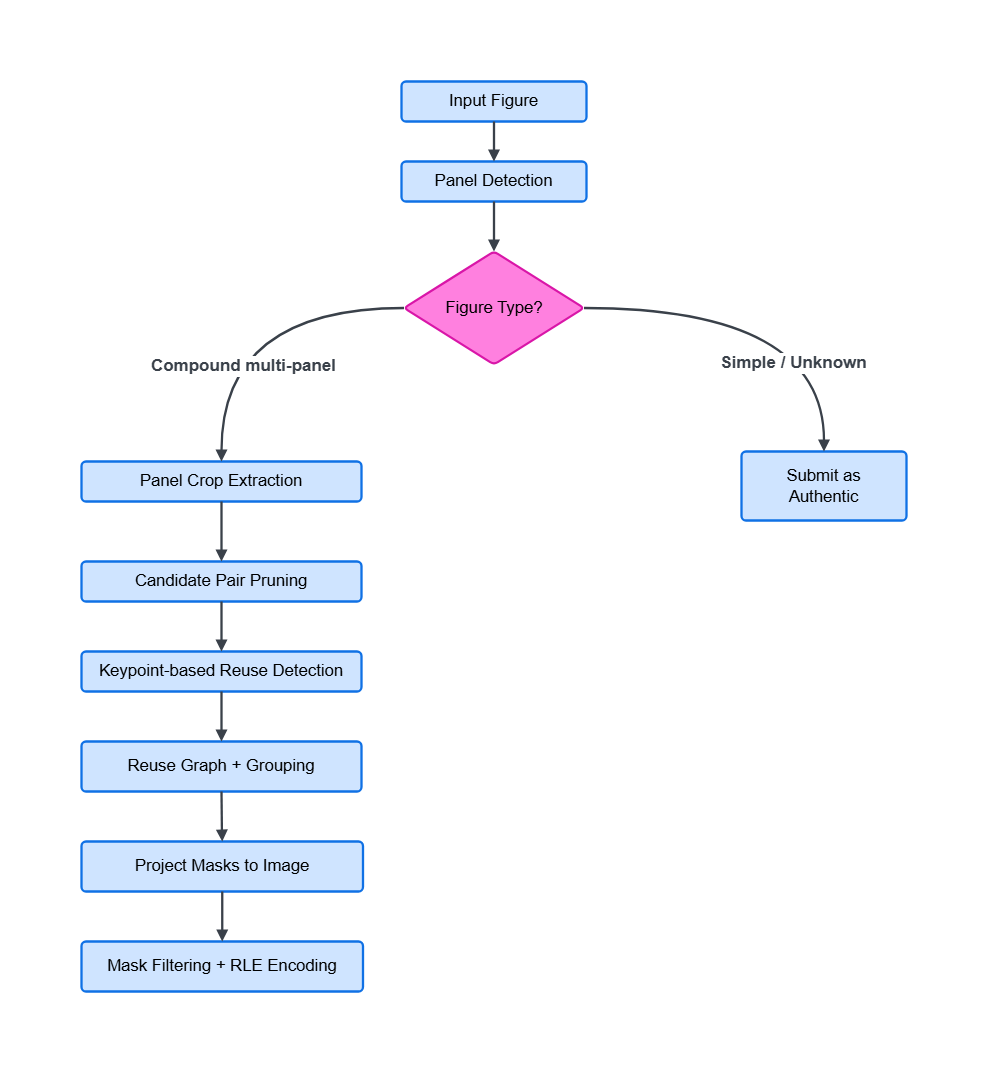

The diagram above was exported from draw.io. Its source (the exported page's mxGraphModel, read from the mxfile embedded in the PNG):
<mxGraphModel dx="2534" dy="938" grid="1" gridSize="10" guides="1" tooltips="1" connect="1" arrows="1" fold="1" page="1" pageScale="1" pageWidth="850" pageHeight="1100" math="0" shadow="0">
  <root>
    <mxCell id="0" />
    <mxCell id="1" parent="0" />
    <mxCell id="9aeTmr9Zr5nCWlUCQyvH-23" parent="1" style="html=1;overflow=block;blockSpacing=1;whiteSpace=wrap;fontSize=16.7;spacing=9;strokeColor=#1071e5;strokeOpacity=100;fillOpacity=100;rounded=1;absoluteArcSize=1;arcSize=9;fillColor=#cfe4ff;strokeWidth=2.3;lucidId=suQUit.OmzfD;" value="Input Figure" vertex="1">
      <mxGeometry height="40" width="185" x="-520" y="20" as="geometry" />
    </mxCell>
    <mxCell id="9aeTmr9Zr5nCWlUCQyvH-24" parent="1" style="html=1;overflow=block;blockSpacing=1;whiteSpace=wrap;fontSize=16.7;spacing=9;strokeColor=#1071e5;strokeOpacity=100;fillOpacity=100;rounded=1;absoluteArcSize=1;arcSize=9;fillColor=#cfe4ff;strokeWidth=2.3;lucidId=suQU5iI2ICaC;" value="Panel Detection" vertex="1">
      <mxGeometry height="40" width="185" x="-520" y="100" as="geometry" />
    </mxCell>
    <mxCell id="9aeTmr9Zr5nCWlUCQyvH-25" parent="1" style="html=1;overflow=block;blockSpacing=1;whiteSpace=wrap;rhombus;fontSize=16.7;spacing=3.8;strokeColor=#d916a8;strokeOpacity=100;fillOpacity=100;rounded=1;absoluteArcSize=1;arcSize=9;fillColor=#ff80df;strokeWidth=2.3;lucidId=suQUDek~kSJz;" value="Figure Type?" vertex="1">
      <mxGeometry height="113" width="180" x="-517.5" y="190" as="geometry" />
    </mxCell>
    <mxCell id="9aeTmr9Zr5nCWlUCQyvH-26" parent="1" style="html=1;overflow=block;blockSpacing=1;whiteSpace=wrap;fontSize=16.7;spacing=9;strokeColor=#1071e5;strokeOpacity=100;fillOpacity=100;rounded=1;absoluteArcSize=1;arcSize=9;fillColor=#cfe4ff;strokeWidth=2.3;lucidId=suQUjYwlCkQi;" value="Panel Crop Extraction" vertex="1">
      <mxGeometry height="40" width="280" x="-840" y="400" as="geometry" />
    </mxCell>
    <mxCell id="9aeTmr9Zr5nCWlUCQyvH-27" parent="1" style="html=1;overflow=block;blockSpacing=1;whiteSpace=wrap;fontSize=16.7;spacing=9;strokeColor=#1071e5;strokeOpacity=100;fillOpacity=100;rounded=1;absoluteArcSize=1;arcSize=9;fillColor=#cfe4ff;strokeWidth=2.3;lucidId=suQUZz_hS2JW;" value="Submit as Authentic" vertex="1">
      <mxGeometry height="69" width="165" x="-180" y="390" as="geometry" />
    </mxCell>
    <mxCell id="9aeTmr9Zr5nCWlUCQyvH-28" parent="1" style="html=1;overflow=block;blockSpacing=1;whiteSpace=wrap;fontSize=16.7;spacing=9;strokeColor=#1071e5;strokeOpacity=100;fillOpacity=100;rounded=1;absoluteArcSize=1;arcSize=9;fillColor=#cfe4ff;strokeWidth=2.3;lucidId=suQUcs32fd7c;" value="Candidate Pair Pruning" vertex="1">
      <mxGeometry height="40" width="280" x="-840" y="500" as="geometry" />
    </mxCell>
    <mxCell id="9aeTmr9Zr5nCWlUCQyvH-29" parent="1" style="html=1;overflow=block;blockSpacing=1;whiteSpace=wrap;fontSize=16.7;spacing=9;strokeColor=#1071e5;strokeOpacity=100;fillOpacity=100;rounded=1;absoluteArcSize=1;arcSize=9;fillColor=#cfe4ff;strokeWidth=2.3;lucidId=suQU23niKluE;" value="Keypoint-based Reuse Detection" vertex="1">
      <mxGeometry height="40" width="280" x="-840" y="590" as="geometry" />
    </mxCell>
    <mxCell id="9aeTmr9Zr5nCWlUCQyvH-30" parent="1" style="html=1;overflow=block;blockSpacing=1;whiteSpace=wrap;fontSize=16.7;spacing=9;strokeColor=#1071e5;strokeOpacity=100;fillOpacity=100;rounded=1;absoluteArcSize=1;arcSize=9;fillColor=#cfe4ff;strokeWidth=2.3;lucidId=suQUCRkzwlKU;" value="Reuse Graph + Grouping" vertex="1">
      <mxGeometry height="50" width="280" x="-840" y="680" as="geometry" />
    </mxCell>
    <mxCell id="9aeTmr9Zr5nCWlUCQyvH-31" parent="1" style="html=1;overflow=block;blockSpacing=1;whiteSpace=wrap;fontSize=16.7;spacing=9;strokeColor=#1071e5;strokeOpacity=100;fillOpacity=100;rounded=1;absoluteArcSize=1;arcSize=9;fillColor=#cfe4ff;strokeWidth=2.3;lucidId=suQUOhGc1wsv;" value="Project Masks to Image" vertex="1">
      <mxGeometry height="50" width="281.5" x="-840" y="780" as="geometry" />
    </mxCell>
    <mxCell id="9aeTmr9Zr5nCWlUCQyvH-32" parent="1" style="html=1;overflow=block;blockSpacing=1;whiteSpace=wrap;fontSize=16.7;spacing=9;strokeColor=#1071e5;strokeOpacity=100;fillOpacity=100;rounded=1;absoluteArcSize=1;arcSize=9;fillColor=#cfe4ff;strokeWidth=2.3;lucidId=suQUcelta-1B;" value="Mask Filtering + RLE Encoding" vertex="1">
      <mxGeometry height="50" width="281.5" x="-840" y="880" as="geometry" />
    </mxCell>
    <mxCell id="9aeTmr9Zr5nCWlUCQyvH-34" edge="1" parent="1" source="9aeTmr9Zr5nCWlUCQyvH-23" style="html=1;jettySize=18;whiteSpace=wrap;fontSize=13;strokeColor=#3a414a;strokeOpacity=100;strokeWidth=2.3;rounded=1;arcSize=12;edgeStyle=orthogonalEdgeStyle;jumpStyle=arc;startArrow=none;endArrow=block;endFill=1;exitX=0.5;exitY=1;exitPerimeter=0;entryX=0.5;entryY=0;entryPerimeter=0;lucidId=tuQUGdonJbKM;" target="9aeTmr9Zr5nCWlUCQyvH-24" value="">
      <mxGeometry height="100" relative="1" width="100" as="geometry">
        <Array as="points" />
      </mxGeometry>
    </mxCell>
    <mxCell id="9aeTmr9Zr5nCWlUCQyvH-35" edge="1" parent="1" source="9aeTmr9Zr5nCWlUCQyvH-24" style="html=1;jettySize=18;whiteSpace=wrap;fontSize=13;strokeColor=#3a414a;strokeOpacity=100;strokeWidth=2.3;rounded=1;arcSize=12;edgeStyle=orthogonalEdgeStyle;jumpStyle=arc;startArrow=none;endArrow=block;endFill=1;exitX=0.5;exitY=1;exitPerimeter=0;entryX=0.5;entryY=0;entryPerimeter=0;lucidId=tuQUbMLRuE7y;" target="9aeTmr9Zr5nCWlUCQyvH-25" value="">
      <mxGeometry height="100" relative="1" width="100" as="geometry">
        <Array as="points" />
      </mxGeometry>
    </mxCell>
    <mxCell id="9aeTmr9Zr5nCWlUCQyvH-36" edge="1" parent="1" source="9aeTmr9Zr5nCWlUCQyvH-25" style="html=1;jettySize=18;whiteSpace=wrap;fontSize=13;strokeColor=#3a414a;strokeOpacity=100;strokeWidth=2.3;rounded=1;arcSize=12;edgeStyle=orthogonalEdgeStyle;jumpStyle=arc;startArrow=none;endArrow=block;endFill=1;exitX=0;exitY=0.5;exitPerimeter=0;entryX=0.5;entryY=0;entryPerimeter=0;lucidId=tuQU7NLy-zzB;curved=1;" target="9aeTmr9Zr5nCWlUCQyvH-26" value="">
      <mxGeometry height="100" relative="1" width="100" as="geometry" />
    </mxCell>
    <mxCell id="9aeTmr9Zr5nCWlUCQyvH-37" parent="9aeTmr9Zr5nCWlUCQyvH-36" style="text;html=1;resizable=0;labelBackgroundColor=default;align=center;verticalAlign=middle;fontStyle=1;fontColor=#3a414a;fontSize=17;" value="Compound multi-panel" vertex="1">
      <mxGeometry relative="1" as="geometry">
        <mxPoint x="6" y="57" as="offset" />
      </mxGeometry>
    </mxCell>
    <mxCell id="9aeTmr9Zr5nCWlUCQyvH-38" edge="1" parent="1" source="9aeTmr9Zr5nCWlUCQyvH-25" style="html=1;jettySize=18;whiteSpace=wrap;fontSize=13;strokeColor=#3a414a;strokeOpacity=100;strokeWidth=2.3;rounded=1;arcSize=12;edgeStyle=orthogonalEdgeStyle;jumpStyle=arc;startArrow=none;endArrow=block;endFill=1;exitX=1;exitY=0.5;entryX=0.5;entryY=0;lucidId=tuQUs0GthkVz;exitDx=0;exitDy=0;curved=1;entryDx=0;entryDy=0;" target="9aeTmr9Zr5nCWlUCQyvH-27" value="">
      <mxGeometry height="100" relative="1" width="100" as="geometry" />
    </mxCell>
    <mxCell id="9aeTmr9Zr5nCWlUCQyvH-39" parent="9aeTmr9Zr5nCWlUCQyvH-38" style="text;html=1;resizable=0;labelBackgroundColor=default;align=center;verticalAlign=middle;fontStyle=1;fontColor=#3a414a;fontSize=17;" value="Simple / Unknown" vertex="1">
      <mxGeometry relative="1" as="geometry">
        <mxPoint x="17" y="54" as="offset" />
      </mxGeometry>
    </mxCell>
    <mxCell id="9aeTmr9Zr5nCWlUCQyvH-40" edge="1" parent="1" source="9aeTmr9Zr5nCWlUCQyvH-26" style="html=1;jettySize=18;whiteSpace=wrap;fontSize=13;strokeColor=#3a414a;strokeOpacity=100;strokeWidth=2.3;rounded=1;arcSize=12;edgeStyle=orthogonalEdgeStyle;jumpStyle=arc;startArrow=none;endArrow=block;endFill=1;exitX=0.5;exitY=1;exitPerimeter=0;entryX=0.5;entryY=0;lucidId=tuQU2iQTW7xx;entryDx=0;entryDy=0;curved=1;" target="9aeTmr9Zr5nCWlUCQyvH-28" value="">
      <mxGeometry height="100" relative="1" width="100" as="geometry" />
    </mxCell>
    <mxCell id="9aeTmr9Zr5nCWlUCQyvH-41" edge="1" parent="1" source="9aeTmr9Zr5nCWlUCQyvH-28" style="html=1;jettySize=18;whiteSpace=wrap;fontSize=13;strokeColor=#3a414a;strokeOpacity=100;strokeWidth=2.3;rounded=1;arcSize=12;edgeStyle=orthogonalEdgeStyle;jumpStyle=arc;startArrow=none;endArrow=block;endFill=1;exitX=0.5;exitY=1;exitPerimeter=0;entryX=0.5;entryY=0;entryPerimeter=0;lucidId=tuQU8hPHf~Y.;" target="9aeTmr9Zr5nCWlUCQyvH-29" value="">
      <mxGeometry height="100" relative="1" width="100" as="geometry">
        <Array as="points" />
      </mxGeometry>
    </mxCell>
    <mxCell id="9aeTmr9Zr5nCWlUCQyvH-42" edge="1" parent="1" source="9aeTmr9Zr5nCWlUCQyvH-29" style="html=1;jettySize=18;whiteSpace=wrap;fontSize=13;strokeColor=#3a414a;strokeOpacity=100;strokeWidth=2.3;rounded=1;arcSize=12;edgeStyle=orthogonalEdgeStyle;jumpStyle=arc;startArrow=none;endArrow=block;endFill=1;exitX=0.5;exitY=1;exitPerimeter=0;entryX=0.5;entryY=0;entryPerimeter=0;lucidId=tuQU6pvgukwB;" target="9aeTmr9Zr5nCWlUCQyvH-30" value="">
      <mxGeometry height="100" relative="1" width="100" as="geometry">
        <Array as="points" />
      </mxGeometry>
    </mxCell>
    <mxCell id="9aeTmr9Zr5nCWlUCQyvH-43" edge="1" parent="1" source="9aeTmr9Zr5nCWlUCQyvH-30" style="html=1;jettySize=18;whiteSpace=wrap;fontSize=13;strokeColor=#3a414a;strokeOpacity=100;strokeWidth=2.3;rounded=1;arcSize=12;edgeStyle=orthogonalEdgeStyle;jumpStyle=arc;startArrow=none;endArrow=block;endFill=1;exitX=0.5;exitY=1;exitPerimeter=0;entryX=0.5;entryY=0;entryPerimeter=0;lucidId=tuQUpp~9I5Xo;" target="9aeTmr9Zr5nCWlUCQyvH-31" value="">
      <mxGeometry height="100" relative="1" width="100" as="geometry">
        <Array as="points" />
      </mxGeometry>
    </mxCell>
    <mxCell id="9aeTmr9Zr5nCWlUCQyvH-44" edge="1" parent="1" source="9aeTmr9Zr5nCWlUCQyvH-31" style="html=1;jettySize=18;whiteSpace=wrap;fontSize=13;strokeColor=#3a414a;strokeOpacity=100;strokeWidth=2.3;rounded=1;arcSize=12;edgeStyle=orthogonalEdgeStyle;jumpStyle=arc;startArrow=none;endArrow=block;endFill=1;exitX=0.5;exitY=1;exitPerimeter=0;entryX=0.5;entryY=0;entryPerimeter=0;lucidId=tuQUW44cbhNU;" target="9aeTmr9Zr5nCWlUCQyvH-32" value="">
      <mxGeometry height="100" relative="1" width="100" as="geometry">
        <Array as="points" />
      </mxGeometry>
    </mxCell>
  </root>
</mxGraphModel>